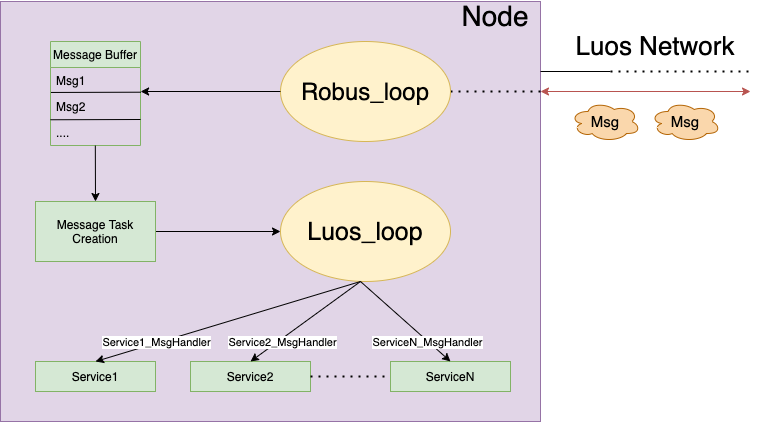

The diagram above was exported from draw.io. Its source (the exported page's mxGraphModel, read from the mxfile embedded in the PNG):
<mxGraphModel dx="1577" dy="788" grid="1" gridSize="10" guides="1" tooltips="1" connect="1" arrows="1" fold="1" page="1" pageScale="1" pageWidth="850" pageHeight="1100" math="0" shadow="0">
  <root>
    <mxCell id="0" />
    <mxCell id="1" parent="0" />
    <mxCell id="y2yA96gNfJViWHyh98Tx-40" value="" style="rounded=0;whiteSpace=wrap;html=1;fillColor=#e1d5e7;strokeColor=#9673a6;" vertex="1" parent="1">
      <mxGeometry x="50" y="90" width="540" height="420" as="geometry" />
    </mxCell>
    <mxCell id="y2yA96gNfJViWHyh98Tx-43" value="" style="endArrow=none;html=1;" edge="1" parent="1">
      <mxGeometry width="50" height="50" relative="1" as="geometry">
        <mxPoint x="590" y="160" as="sourcePoint" />
        <mxPoint x="660" y="160" as="targetPoint" />
      </mxGeometry>
    </mxCell>
    <mxCell id="y2yA96gNfJViWHyh98Tx-44" value="" style="endArrow=none;dashed=1;html=1;dashPattern=1 3;strokeWidth=2;" edge="1" parent="1">
      <mxGeometry width="50" height="50" relative="1" as="geometry">
        <mxPoint x="660" y="160" as="sourcePoint" />
        <mxPoint x="800" y="160" as="targetPoint" />
      </mxGeometry>
    </mxCell>
    <mxCell id="y2yA96gNfJViWHyh98Tx-45" value="&lt;font style=&quot;font-size: 26px&quot;&gt;Luos Network&lt;/font&gt;" style="text;html=1;strokeColor=none;fillColor=none;align=center;verticalAlign=middle;whiteSpace=wrap;rounded=0;" vertex="1" parent="1">
      <mxGeometry x="610" y="110" width="190" height="50" as="geometry" />
    </mxCell>
    <mxCell id="y2yA96gNfJViWHyh98Tx-46" value="&lt;font style=&quot;font-size: 15px&quot;&gt;Msg&lt;/font&gt;" style="ellipse;shape=cloud;whiteSpace=wrap;html=1;fillColor=#fad7ac;strokeColor=#b46504;" vertex="1" parent="1">
      <mxGeometry x="620" y="190" width="70" height="40" as="geometry" />
    </mxCell>
    <mxCell id="y2yA96gNfJViWHyh98Tx-47" value="&lt;font style=&quot;font-size: 15px&quot;&gt;Msg&lt;/font&gt;" style="ellipse;shape=cloud;whiteSpace=wrap;html=1;fillColor=#fad7ac;strokeColor=#b46504;" vertex="1" parent="1">
      <mxGeometry x="700" y="190" width="70" height="40" as="geometry" />
    </mxCell>
    <mxCell id="y2yA96gNfJViWHyh98Tx-48" value="" style="endArrow=classic;startArrow=classic;html=1;fillColor=#f8cecc;strokeColor=#b85450;" edge="1" parent="1">
      <mxGeometry width="50" height="50" relative="1" as="geometry">
        <mxPoint x="590" y="180" as="sourcePoint" />
        <mxPoint x="800" y="180" as="targetPoint" />
      </mxGeometry>
    </mxCell>
    <mxCell id="y2yA96gNfJViWHyh98Tx-50" value="&lt;font style=&quot;font-size: 28px&quot;&gt;Node&lt;/font&gt;" style="text;html=1;strokeColor=none;fillColor=none;align=center;verticalAlign=middle;whiteSpace=wrap;rounded=0;" vertex="1" parent="1">
      <mxGeometry x="500" y="90" width="90" height="30" as="geometry" />
    </mxCell>
    <mxCell id="y2yA96gNfJViWHyh98Tx-54" value="" style="endArrow=none;dashed=1;html=1;dashPattern=1 3;strokeWidth=2;exitX=1;exitY=0.5;exitDx=0;exitDy=0;" edge="1" parent="1" source="y2yA96gNfJViWHyh98Tx-56">
      <mxGeometry width="50" height="50" relative="1" as="geometry">
        <mxPoint x="490" y="190" as="sourcePoint" />
        <mxPoint x="590" y="180" as="targetPoint" />
      </mxGeometry>
    </mxCell>
    <mxCell id="y2yA96gNfJViWHyh98Tx-56" value="&lt;font style=&quot;font-size: 24px&quot;&gt;Robus_loop&lt;/font&gt;" style="ellipse;whiteSpace=wrap;html=1;fillColor=#fff2cc;strokeColor=#d6b656;" vertex="1" parent="1">
      <mxGeometry x="330" y="130" width="170" height="100" as="geometry" />
    </mxCell>
    <mxCell id="y2yA96gNfJViWHyh98Tx-57" value="Message Buffer" style="swimlane;fontStyle=0;childLayout=stackLayout;horizontal=1;startSize=26;horizontalStack=0;resizeParent=1;resizeParentMax=0;resizeLast=0;collapsible=1;marginBottom=0;fillColor=#d5e8d4;strokeColor=#82b366;" vertex="1" parent="1">
      <mxGeometry x="100" y="130" width="90" height="104" as="geometry" />
    </mxCell>
    <mxCell id="y2yA96gNfJViWHyh98Tx-58" value="Msg1" style="text;strokeColor=none;fillColor=none;align=left;verticalAlign=top;spacingLeft=4;spacingRight=4;overflow=hidden;rotatable=0;points=[[0,0.5],[1,0.5]];portConstraint=eastwest;" vertex="1" parent="y2yA96gNfJViWHyh98Tx-57">
      <mxGeometry y="26" width="90" height="26" as="geometry" />
    </mxCell>
    <mxCell id="y2yA96gNfJViWHyh98Tx-59" value="Msg2" style="text;strokeColor=none;fillColor=none;align=left;verticalAlign=top;spacingLeft=4;spacingRight=4;overflow=hidden;rotatable=0;points=[[0,0.5],[1,0.5]];portConstraint=eastwest;" vertex="1" parent="y2yA96gNfJViWHyh98Tx-57">
      <mxGeometry y="52" width="90" height="26" as="geometry" />
    </mxCell>
    <mxCell id="y2yA96gNfJViWHyh98Tx-63" value="" style="endArrow=none;html=1;exitX=1.006;exitY=-0.05;exitDx=0;exitDy=0;exitPerimeter=0;entryX=0.005;entryY=0.96;entryDx=0;entryDy=0;entryPerimeter=0;" edge="1" parent="y2yA96gNfJViWHyh98Tx-57">
      <mxGeometry width="50" height="50" relative="1" as="geometry">
        <mxPoint x="90.08999999999997" y="78" as="sourcePoint" />
        <mxPoint x="-7.105427357601002e-14" y="78.25999999999999" as="targetPoint" />
      </mxGeometry>
    </mxCell>
    <mxCell id="y2yA96gNfJViWHyh98Tx-60" value="...." style="text;strokeColor=none;fillColor=none;align=left;verticalAlign=top;spacingLeft=4;spacingRight=4;overflow=hidden;rotatable=0;points=[[0,0.5],[1,0.5]];portConstraint=eastwest;" vertex="1" parent="y2yA96gNfJViWHyh98Tx-57">
      <mxGeometry y="78" width="90" height="26" as="geometry" />
    </mxCell>
    <mxCell id="y2yA96gNfJViWHyh98Tx-62" value="" style="endArrow=none;html=1;exitX=1.006;exitY=-0.05;exitDx=0;exitDy=0;exitPerimeter=0;entryX=0.005;entryY=0.96;entryDx=0;entryDy=0;entryPerimeter=0;" edge="1" parent="y2yA96gNfJViWHyh98Tx-57" source="y2yA96gNfJViWHyh98Tx-59" target="y2yA96gNfJViWHyh98Tx-58">
      <mxGeometry width="50" height="50" relative="1" as="geometry">
        <mxPoint x="180" y="200" as="sourcePoint" />
        <mxPoint x="-2" y="50" as="targetPoint" />
      </mxGeometry>
    </mxCell>
    <mxCell id="y2yA96gNfJViWHyh98Tx-61" value="" style="endArrow=classic;html=1;entryX=1.001;entryY=0.923;entryDx=0;entryDy=0;entryPerimeter=0;" edge="1" parent="1" target="y2yA96gNfJViWHyh98Tx-58">
      <mxGeometry width="50" height="50" relative="1" as="geometry">
        <mxPoint x="330" y="180" as="sourcePoint" />
        <mxPoint x="380" y="130" as="targetPoint" />
      </mxGeometry>
    </mxCell>
    <mxCell id="y2yA96gNfJViWHyh98Tx-64" value="" style="endArrow=classic;html=1;exitX=0.498;exitY=1.004;exitDx=0;exitDy=0;exitPerimeter=0;entryX=0.5;entryY=0;entryDx=0;entryDy=0;" edge="1" parent="1" source="y2yA96gNfJViWHyh98Tx-60" target="y2yA96gNfJViWHyh98Tx-71">
      <mxGeometry width="50" height="50" relative="1" as="geometry">
        <mxPoint x="229.90999999999977" y="390" as="sourcePoint" />
        <mxPoint x="120" y="290" as="targetPoint" />
      </mxGeometry>
    </mxCell>
    <mxCell id="y2yA96gNfJViWHyh98Tx-73" style="edgeStyle=orthogonalEdgeStyle;rounded=0;orthogonalLoop=1;jettySize=auto;html=1;exitX=1;exitY=0.5;exitDx=0;exitDy=0;entryX=0;entryY=0.5;entryDx=0;entryDy=0;" edge="1" parent="1" source="y2yA96gNfJViWHyh98Tx-71" target="y2yA96gNfJViWHyh98Tx-72">
      <mxGeometry relative="1" as="geometry" />
    </mxCell>
    <mxCell id="y2yA96gNfJViWHyh98Tx-71" value="Message Task Creation" style="rounded=0;whiteSpace=wrap;html=1;fillColor=#d5e8d4;strokeColor=#82b366;" vertex="1" parent="1">
      <mxGeometry x="85" y="290" width="120" height="60" as="geometry" />
    </mxCell>
    <mxCell id="y2yA96gNfJViWHyh98Tx-72" value="&lt;font style=&quot;font-size: 25px&quot;&gt;Luos_loop&lt;/font&gt;" style="ellipse;whiteSpace=wrap;html=1;fillColor=#fff2cc;strokeColor=#d6b656;" vertex="1" parent="1">
      <mxGeometry x="330" y="270" width="170" height="100" as="geometry" />
    </mxCell>
    <mxCell id="y2yA96gNfJViWHyh98Tx-75" value="Service1" style="rounded=0;whiteSpace=wrap;html=1;fillColor=#d5e8d4;strokeColor=#82b366;" vertex="1" parent="1">
      <mxGeometry x="85" y="450" width="120" height="30" as="geometry" />
    </mxCell>
    <mxCell id="y2yA96gNfJViWHyh98Tx-76" value="Service2" style="rounded=0;whiteSpace=wrap;html=1;fillColor=#d5e8d4;strokeColor=#82b366;" vertex="1" parent="1">
      <mxGeometry x="240" y="450" width="120" height="30" as="geometry" />
    </mxCell>
    <mxCell id="y2yA96gNfJViWHyh98Tx-77" value="ServiceN" style="rounded=0;whiteSpace=wrap;html=1;fillColor=#d5e8d4;strokeColor=#82b366;" vertex="1" parent="1">
      <mxGeometry x="440" y="450" width="120" height="30" as="geometry" />
    </mxCell>
    <mxCell id="y2yA96gNfJViWHyh98Tx-78" value="" style="endArrow=none;dashed=1;html=1;dashPattern=1 3;strokeWidth=2;entryX=0;entryY=0.5;entryDx=0;entryDy=0;exitX=1;exitY=0.5;exitDx=0;exitDy=0;" edge="1" parent="1" source="y2yA96gNfJViWHyh98Tx-76" target="y2yA96gNfJViWHyh98Tx-77">
      <mxGeometry width="50" height="50" relative="1" as="geometry">
        <mxPoint x="360" y="460" as="sourcePoint" />
        <mxPoint x="410" y="410" as="targetPoint" />
      </mxGeometry>
    </mxCell>
    <mxCell id="y2yA96gNfJViWHyh98Tx-79" value="" style="endArrow=classic;html=1;entryX=0.5;entryY=0;entryDx=0;entryDy=0;" edge="1" parent="1" target="y2yA96gNfJViWHyh98Tx-75">
      <mxGeometry width="50" height="50" relative="1" as="geometry">
        <mxPoint x="410" y="370" as="sourcePoint" />
        <mxPoint x="460" y="320" as="targetPoint" />
      </mxGeometry>
    </mxCell>
    <mxCell id="y2yA96gNfJViWHyh98Tx-84" value="Service1_MsgHandler" style="edgeLabel;html=1;align=center;verticalAlign=middle;resizable=0;points=[];" vertex="1" connectable="0" parent="y2yA96gNfJViWHyh98Tx-79">
      <mxGeometry x="-0.1071" y="-4" relative="1" as="geometry">
        <mxPoint x="-86" y="28" as="offset" />
      </mxGeometry>
    </mxCell>
    <mxCell id="y2yA96gNfJViWHyh98Tx-80" value="" style="endArrow=classic;html=1;entryX=0.5;entryY=0;entryDx=0;entryDy=0;" edge="1" parent="1" target="y2yA96gNfJViWHyh98Tx-76">
      <mxGeometry width="50" height="50" relative="1" as="geometry">
        <mxPoint x="410" y="370" as="sourcePoint" />
        <mxPoint x="460" y="320" as="targetPoint" />
      </mxGeometry>
    </mxCell>
    <mxCell id="y2yA96gNfJViWHyh98Tx-85" value="Service2_MsgHandler" style="edgeLabel;html=1;align=center;verticalAlign=middle;resizable=0;points=[];" vertex="1" connectable="0" parent="y2yA96gNfJViWHyh98Tx-80">
      <mxGeometry x="-0.1926" y="2" relative="1" as="geometry">
        <mxPoint x="-36" y="26" as="offset" />
      </mxGeometry>
    </mxCell>
    <mxCell id="y2yA96gNfJViWHyh98Tx-81" value="" style="endArrow=classic;html=1;entryX=0.5;entryY=0;entryDx=0;entryDy=0;" edge="1" parent="1" target="y2yA96gNfJViWHyh98Tx-77">
      <mxGeometry width="50" height="50" relative="1" as="geometry">
        <mxPoint x="410" y="370" as="sourcePoint" />
        <mxPoint x="460" y="320" as="targetPoint" />
      </mxGeometry>
    </mxCell>
    <mxCell id="y2yA96gNfJViWHyh98Tx-86" value="ServiceN_MsgHandler" style="edgeLabel;html=1;align=center;verticalAlign=middle;resizable=0;points=[];" vertex="1" connectable="0" parent="y2yA96gNfJViWHyh98Tx-81">
      <mxGeometry x="0.4488" y="2" relative="1" as="geometry">
        <mxPoint y="4" as="offset" />
      </mxGeometry>
    </mxCell>
  </root>
</mxGraphModel>